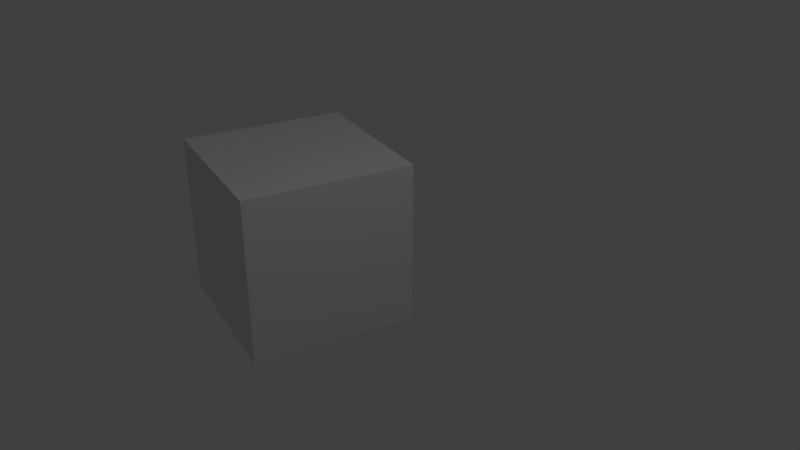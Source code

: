 # Source: test-camanim.blend  (saved by Blender 2.79.0; exported with 4.5.12 LTS)
import bpy
from mathutils import Matrix  # noqa: F401  (used for matrix-valued properties, if any)

bpy.ops.wm.read_factory_settings(use_empty=True)
scene = bpy.context.scene
scene.name = 'Scene'

# ---- collections
col_collection_1 = bpy.data.collections.new('Collection 1'); scene.collection.children.link(col_collection_1)

# ---- materials (node trees are filled in below, after node groups)
mat_material = bpy.data.materials.new('Material')
mat_material.alpha_threshold = 0.0
mat_material.use_transparent_shadow = False
mat_material.roughness = 0.5
mat_material.line_color = (0.0, 0.0, 0.0, 1.0)

# ---- material node trees

# ---- world
world_world = bpy.data.worlds.new('World'); scene.world = world_world
world_world.color = (0.05088, 0.05088, 0.05088)
world_world.use_sun_shadow = False
world_world.sun_shadow_jitter_overblur = 0.0
world_world.cycles.sampling_method = 'MANUAL'

# ---- cameras
cam_camera = bpy.data.cameras.new('Camera')
cam_camera.clip_end = 100.0
cam_camera.lens = 35.0
cam_camera.sensor_width = 32.0
cam_camera.sensor_height = 18.0
cam_camera.ortho_scale = 7.314
cam_camera.dof.focus_distance = 0.0
cam_camera.dof.aperture_fstop = 128.0

# ---- lights
light_lamp = bpy.data.lights.new('Lamp', 'POINT')
light_lamp.transmission_factor = 0.0
light_lamp.cutoff_distance = 30.0
light_lamp.energy = 100.0
light_lamp.shadow_buffer_clip_start = 1.001
light_lamp.shadow_soft_size = 0.1
light_lamp.shadow_maximum_resolution = 0.006
light_lamp.use_absolute_resolution = True

# ---- meshes
me_cube = bpy.data.meshes.new('Cube')
me_cube.from_pydata([(1.0, 1.0, -1.0), (1.0, -1.0, -1.0), (-1.0, -1.0, -1.0), (-1.0, 1.0, -1.0), (1.0, 1.0, 1.0), (1.0, -1.0, 1.0), (-1.0, -1.0, 1.0), (-1.0, 1.0, 1.0)], [], [(0, 1, 2, 3), (4, 7, 6, 5), (0, 4, 5, 1), (1, 5, 6, 2), (2, 6, 7, 3), (4, 0, 3, 7)])
me_cube.materials.append(mat_material)
me_cube.use_remesh_preserve_volume = False
me_cube.use_remesh_preserve_attributes = False
me_cube.use_mirror_vertex_groups = False
me_cube.update()

# ---- objects
ob_camanim_marker_2 = bpy.data.objects.new('camanim_marker.2', None)
ob_camanim_marker_1 = bpy.data.objects.new('camanim_marker.1', None)
ob_camanim_marker_0 = bpy.data.objects.new('camanim_marker.0', None)
ob_cube = bpy.data.objects.new('Cube', me_cube)
ob_lamp = bpy.data.objects.new('Lamp', light_lamp)
ob_camera = bpy.data.objects.new('Camera', cam_camera)

# ---- transforms, parenting, visibility, modifiers, constraints
ob_camanim_marker_2.location = (9.361, -2.336, 4.703)
ob_camanim_marker_2.rotation_euler = (1.109, -0.0, 1.072)
ob_camanim_marker_2.empty_display_type = 'SINGLE_ARROW'
ob_camanim_marker_2.empty_image_offset = (0.0, 0.0)
ob_camanim_marker_2.lineart.crease_threshold = 0.0
ob_camanim_marker_1.location = (9.294, -3.178, 4.703)
ob_camanim_marker_1.rotation_euler = (1.109, -0.0, 1.072)
ob_camanim_marker_1.empty_display_type = 'SINGLE_ARROW'
ob_camanim_marker_1.empty_image_offset = (0.0, 0.0)
ob_camanim_marker_1.lineart.crease_threshold = 0.0
ob_camanim_marker_0.location = (9.085, -3.402, 4.703)
ob_camanim_marker_0.rotation_euler = (1.109, -0.0, 1.072)
ob_camanim_marker_0.empty_display_type = 'SINGLE_ARROW'
ob_camanim_marker_0.empty_image_offset = (0.0, 0.0)
ob_camanim_marker_0.lineart.crease_threshold = 0.0
ob_cube.location = (0.0, 0.0, 0.0)
ob_cube.lock_rotations_4d = False
ob_cube.empty_display_type = 'ARROWS'
ob_cube.lineart.crease_threshold = 0.0
ob_lamp.location = (4.076, 1.005, 5.904)
ob_lamp.rotation_euler = (0.6503, 0.05522, 1.866)
ob_lamp.lock_rotations_4d = False
ob_lamp.empty_display_type = 'ARROWS'
ob_lamp.color = (0.0, 0.0, 0.0, 0.0)
ob_lamp.lineart.crease_threshold = 0.0
ob_camera.location = (8.769, -3.402, 4.703)
ob_camera.rotation_euler = (1.109, -0.0, 1.072)
ob_camera.lock_rotations_4d = False
ob_camera.empty_display_type = 'ARROWS'
ob_camera.color = (0.0, 0.0, 0.0, 0.0)
ob_camera.display_type = 'WIRE'
ob_camera.lineart.crease_threshold = 0.0

# ---- collection membership
col_collection_1.objects.link(ob_camanim_marker_2)
col_collection_1.objects.link(ob_camanim_marker_1)
col_collection_1.objects.link(ob_camanim_marker_0)
col_collection_1.objects.link(ob_cube)
col_collection_1.objects.link(ob_lamp)
col_collection_1.objects.link(ob_camera)

# ---- scene / render settings (as saved in the file)
scene.camera = ob_camera
scene.frame_start = 1; scene.frame_end = 250; scene.frame_set(1)
scene.render.engine = 'BLENDER_EEVEE_NEXT'
scene.render.resolution_percentage = 50
scene.render.dither_intensity = 0.0
scene.cycles.use_denoising = False
scene.cycles.samples = 128
scene.cycles.sampling_pattern = 'TABULATED_SOBOL'
scene.cycles.use_adaptive_sampling = False
scene.cycles.use_light_tree = False
scene.cycles.blur_glossy = 0.0
scene.cycles.sample_clamp_indirect = 0.0
scene.view_settings.view_transform = 'Standard'
bpy.context.view_layer.update()
